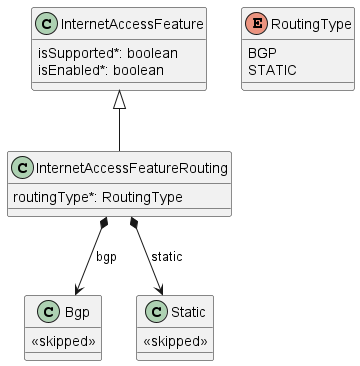

The diagram above was rendered by PlantUML. Its source (embedded in the PNG):
@startuml



class InternetAccessFeature {

    isSupported*: boolean
    isEnabled*: boolean
}



class InternetAccessFeatureRouting {

    routingType*: RoutingType
}
InternetAccessFeature <|-- InternetAccessFeatureRouting

InternetAccessFeatureRouting *--> Bgp : bgp
InternetAccessFeatureRouting *--> Static : static

enum RoutingType {

    BGP
    STATIC
}


class Bgp {
    <<skipped>>
}
class Static {
    <<skipped>>
}


@enduml